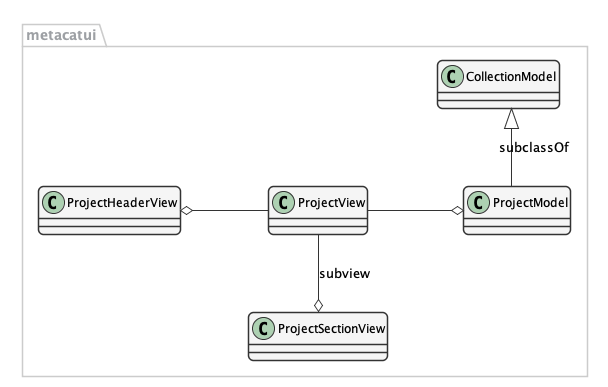

The diagram above was rendered by PlantUML. Its source (embedded in the PNG):
@startuml images/project-model-design.png

      skinparam shadowing false   
      skinparam roundcorner 10
      skinparam linetype ortho

      skinparam sequence {
      	ArrowColor #1F4260
      	LifeLineBorderColor #1F4260
      	LifeLineBackgroundColor #428BCA
      	ParticipantBorderColor #AAAAAA
      	ParticipantBackgroundColor #F5F5F5
        ActorBackgroundColor #DDDDDD
        ActorBorderColor #333333
      }
      
      skinparam noteFontColor #C49858
      skinparam note {
        BackgroundColor #FCF8E4
        BorderColor #FCEED6   
      }
      
      skinparam class {
        BackgroundColor #F5F5F5
        BorderColor #333333
        ArrowColor #333333   
      }   
      
      skinparam packageFontColor #9DA0A4
      skinparam package {
        BorderColor #CCCCCC
      }   
         
  
  package metacatui {
    class ProjectModel {
    }
    
    class CollectionModel {
    }
    
    class ProjectView {
    }
    
    class ProjectHeaderView {
    
    }
    
    class ProjectSectionView {
    
    }
  }
  
  CollectionModel <|-down- ProjectModel: "subclassOf"
  ProjectView -left-o ProjectModel: listensTo
  ProjectView -right-o ProjectHeaderView : subview
  ProjectView -up-o ProjectSectionView : subview
  
@enduml